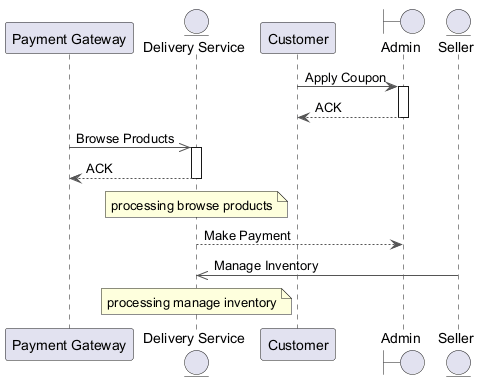

The diagram above was rendered by PlantUML. Its source (embedded in the PNG):
@startuml
skinparam backgroundColor #FFFFFF
skinparam classBackgroundColor #F3E5F5
skinparam classBorderColor #6A1B9A
skinparam ArrowColor #555555
participant "Payment Gateway" as PG
entity "Delivery Service" as DS
participant "Customer" as C
boundary "Admin" as A
entity "Seller" as S
C -> A : Apply Coupon
activate A
A --> C : ACK
deactivate A
PG ->> DS : Browse Products
activate DS
DS --> PG : ACK
deactivate DS
note over DS : processing browse products
DS --> A : Make Payment
S ->> DS : Manage Inventory
note over DS : processing manage inventory
@enduml